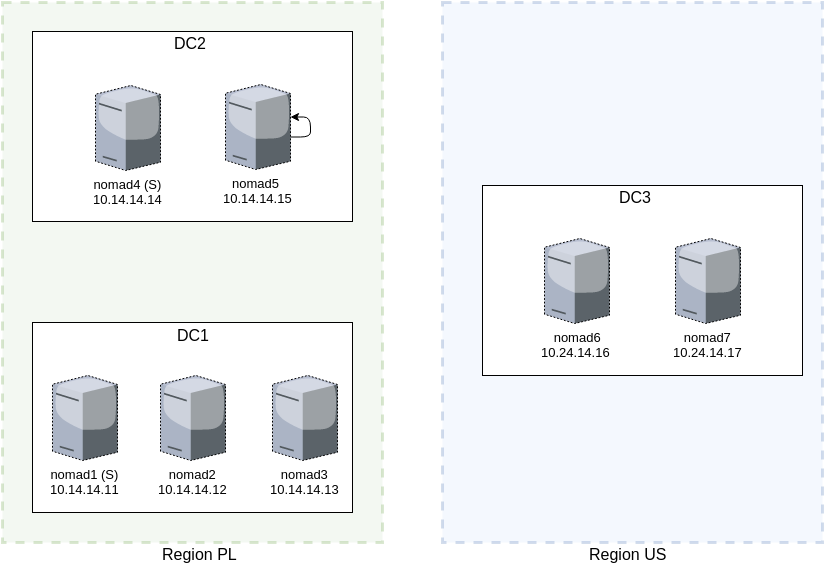

The diagram above was exported from draw.io. Its source (the exported page's mxGraphModel, read from the mxfile embedded in the PNG):
<mxGraphModel dx="1450" dy="778" grid="1" gridSize="10" guides="1" tooltips="1" connect="1" arrows="1" fold="1" page="1" pageScale="1" pageWidth="850" pageHeight="1100" background="#ffffff" math="0" shadow="0">
  <root>
    <mxCell id="0" />
    <mxCell id="1" parent="0" />
    <mxCell id="25fcc2f77ae08efe-2" value="" style="rounded=0;whiteSpace=wrap;html=1;shadow=0;glass=0;comic=0;labelBackgroundColor=none;strokeColor=#82b366;strokeWidth=3;fillColor=#d5e8d4;fontSize=13;fontColor=#000000;opacity=30;dashed=1;" vertex="1" parent="1">
      <mxGeometry x="10" y="10" width="380" height="540" as="geometry" />
    </mxCell>
    <mxCell id="25fcc2f77ae08efe-3" value="" style="whiteSpace=wrap;html=1;rounded=0;shadow=0;glass=0;comic=0;labelBackgroundColor=none;strokeColor=#000000;strokeWidth=1;fillColor=#ffffff;fontSize=13;fontColor=#000000;" vertex="1" parent="1">
      <mxGeometry x="40" y="330" width="320" height="190" as="geometry" />
    </mxCell>
    <mxCell id="25fcc2f77ae08efe-4" value="nomad1 (S)&lt;br&gt;10.14.14.11&lt;br&gt;&lt;br&gt;" style="verticalLabelPosition=bottom;aspect=fixed;html=1;verticalAlign=top;strokeColor=none;shape=mxgraph.citrix.license_server;rounded=0;shadow=0;glass=0;dashed=1;comic=0;labelBackgroundColor=none;fillColor=none;gradientColor=#ffffff;fontSize=13;fontColor=#000000;" vertex="1" parent="1">
      <mxGeometry x="60" y="383" width="65" height="85" as="geometry" />
    </mxCell>
    <mxCell id="25fcc2f77ae08efe-5" value="nomad2&lt;br&gt;10.14.14.12" style="verticalLabelPosition=bottom;aspect=fixed;html=1;verticalAlign=top;strokeColor=none;shape=mxgraph.citrix.license_server;rounded=0;shadow=0;glass=0;dashed=1;comic=0;labelBackgroundColor=none;fillColor=none;gradientColor=#ffffff;fontSize=13;fontColor=#000000;" vertex="1" parent="1">
      <mxGeometry x="168" y="383" width="65" height="85" as="geometry" />
    </mxCell>
    <mxCell id="25fcc2f77ae08efe-6" value="nomad3&lt;br&gt;10.14.14.13" style="verticalLabelPosition=bottom;aspect=fixed;html=1;verticalAlign=top;strokeColor=none;shape=mxgraph.citrix.license_server;rounded=0;shadow=0;glass=0;dashed=1;comic=0;labelBackgroundColor=none;fillColor=none;gradientColor=#ffffff;fontSize=13;fontColor=#000000;" vertex="1" parent="1">
      <mxGeometry x="280" y="383" width="65" height="85" as="geometry" />
    </mxCell>
    <mxCell id="25fcc2f77ae08efe-7" value="" style="whiteSpace=wrap;html=1;rounded=0;shadow=0;glass=0;comic=0;labelBackgroundColor=none;strokeColor=#000000;strokeWidth=1;fillColor=#ffffff;fontSize=13;fontColor=#000000;" vertex="1" parent="1">
      <mxGeometry x="40" y="39" width="320" height="190" as="geometry" />
    </mxCell>
    <mxCell id="25fcc2f77ae08efe-8" value="nomad4 (S)&lt;br&gt;10.14.14.14&lt;br&gt;" style="verticalLabelPosition=bottom;aspect=fixed;html=1;verticalAlign=top;strokeColor=none;shape=mxgraph.citrix.license_server;rounded=0;shadow=0;glass=0;dashed=1;comic=0;labelBackgroundColor=none;fillColor=none;gradientColor=#ffffff;fontSize=13;fontColor=#000000;" vertex="1" parent="1">
      <mxGeometry x="103" y="93" width="65" height="85" as="geometry" />
    </mxCell>
    <mxCell id="25fcc2f77ae08efe-9" value="nomad5 &lt;br&gt;10.14.14.15" style="verticalLabelPosition=bottom;aspect=fixed;html=1;verticalAlign=top;strokeColor=none;shape=mxgraph.citrix.license_server;rounded=0;shadow=0;glass=0;dashed=1;comic=0;labelBackgroundColor=none;fillColor=none;gradientColor=#ffffff;fontSize=13;fontColor=#000000;" vertex="1" parent="1">
      <mxGeometry x="233" y="92" width="65" height="85" as="geometry" />
    </mxCell>
    <mxCell id="25fcc2f77ae08efe-10" value="" style="rounded=0;whiteSpace=wrap;html=1;shadow=0;glass=0;comic=0;labelBackgroundColor=none;strokeColor=#6c8ebf;strokeWidth=3;fillColor=#dae8fc;fontSize=13;fontColor=#000000;opacity=30;dashed=1;" vertex="1" parent="1">
      <mxGeometry x="450" y="10" width="380" height="540" as="geometry" />
    </mxCell>
    <mxCell id="25fcc2f77ae08efe-11" value="" style="whiteSpace=wrap;html=1;rounded=0;shadow=0;glass=0;comic=0;labelBackgroundColor=none;strokeColor=#000000;strokeWidth=1;fillColor=#ffffff;fontSize=13;fontColor=#000000;" vertex="1" parent="1">
      <mxGeometry x="490" y="193" width="320" height="190" as="geometry" />
    </mxCell>
    <mxCell id="25fcc2f77ae08efe-12" value="nomad6&lt;br&gt;10.24.14.16&amp;nbsp;&lt;br&gt;" style="verticalLabelPosition=bottom;aspect=fixed;html=1;verticalAlign=top;strokeColor=none;shape=mxgraph.citrix.license_server;rounded=0;shadow=0;glass=0;dashed=1;comic=0;labelBackgroundColor=none;fillColor=none;gradientColor=#ffffff;fontSize=13;fontColor=#000000;" vertex="1" parent="1">
      <mxGeometry x="552" y="246" width="65" height="85" as="geometry" />
    </mxCell>
    <mxCell id="25fcc2f77ae08efe-13" value="nomad7&lt;br&gt;10.24.14.17" style="verticalLabelPosition=bottom;aspect=fixed;html=1;verticalAlign=top;strokeColor=none;shape=mxgraph.citrix.license_server;rounded=0;shadow=0;glass=0;dashed=1;comic=0;labelBackgroundColor=none;fillColor=none;gradientColor=#ffffff;fontSize=13;fontColor=#000000;" vertex="1" parent="1">
      <mxGeometry x="683" y="246" width="65" height="85" as="geometry" />
    </mxCell>
    <mxCell id="25fcc2f77ae08efe-16" value="DC2" style="text;html=1;resizable=0;autosize=1;align=left;verticalAlign=top;spacingTop=-4;points=[];fontSize=16;" vertex="1" parent="1">
      <mxGeometry x="180" y="39" width="50" height="20" as="geometry" />
    </mxCell>
    <mxCell id="25fcc2f77ae08efe-17" value="DC1" style="text;html=1;resizable=0;autosize=1;align=left;verticalAlign=top;spacingTop=-4;points=[];fontSize=16;" vertex="1" parent="1">
      <mxGeometry x="183" y="331" width="50" height="20" as="geometry" />
    </mxCell>
    <mxCell id="25fcc2f77ae08efe-18" value="DC3" style="text;html=1;resizable=0;autosize=1;align=left;verticalAlign=top;spacingTop=-4;points=[];fontSize=16;" vertex="1" parent="1">
      <mxGeometry x="625" y="193" width="50" height="20" as="geometry" />
    </mxCell>
    <mxCell id="25fcc2f77ae08efe-19" value="Region PL" style="text;html=1;resizable=0;autosize=1;align=left;verticalAlign=top;spacingTop=-4;points=[];fontSize=16;" vertex="1" parent="1">
      <mxGeometry x="168" y="550" width="90" height="20" as="geometry" />
    </mxCell>
    <mxCell id="25fcc2f77ae08efe-20" value="Region US" style="text;html=1;resizable=0;autosize=1;align=left;verticalAlign=top;spacingTop=-4;points=[];fontSize=16;" vertex="1" parent="1">
      <mxGeometry x="595" y="550" width="90" height="20" as="geometry" />
    </mxCell>
    <mxCell id="25fcc2f77ae08efe-23" style="edgeStyle=orthogonalEdgeStyle;rounded=1;html=1;labelBackgroundColor=none;startArrow=classic;startFill=1;endArrow=none;endFill=0;jettySize=auto;orthogonalLoop=1;strokeWidth=1;fontSize=16;fontColor=#000000;" edge="1" parent="1" source="25fcc2f77ae08efe-9" target="25fcc2f77ae08efe-9">
      <mxGeometry relative="1" as="geometry" />
    </mxCell>
  </root>
</mxGraphModel>